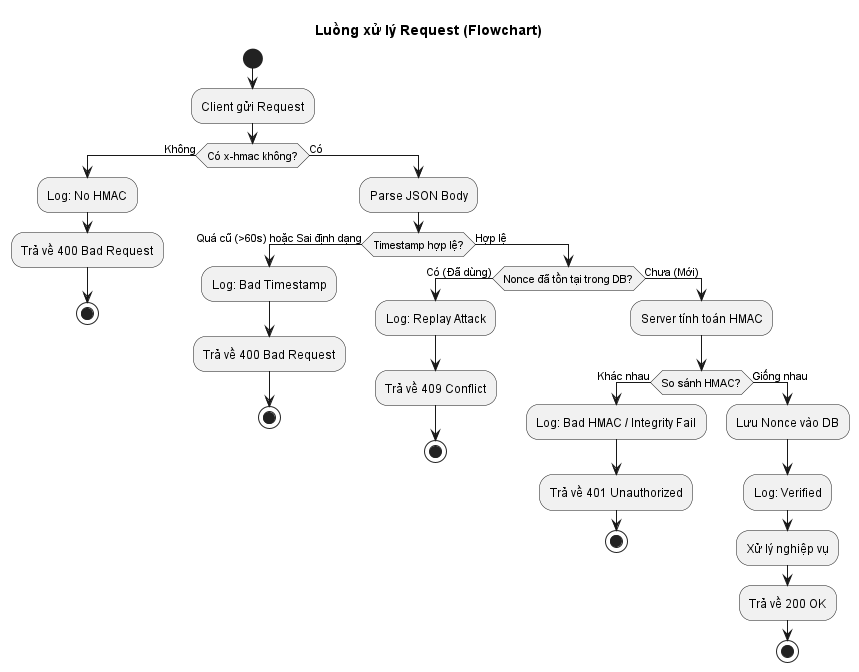

The diagram above was rendered by PlantUML. Its source (embedded in the PNG):
@startuml
title Luồng xử lý Request (Flowchart)

start
:Client gửi Request;
if (Có x-hmac không?) then (Không)
  :Log: No HMAC;
  :Trả về 400 Bad Request;
  stop
else (Có)
  :Parse JSON Body;
  if (Timestamp hợp lệ?) then (Quá cũ (>60s) hoặc Sai định dạng)
    :Log: Bad Timestamp;
    :Trả về 400 Bad Request;
    stop
  else (Hợp lệ)
    if (Nonce đã tồn tại trong DB?) then (Có (Đã dùng))
      :Log: Replay Attack;
      :Trả về 409 Conflict;
      stop
    else (Chưa (Mới))
      :Server tính toán HMAC;
      if (So sánh HMAC?) then (Khác nhau)
        :Log: Bad HMAC / Integrity Fail;
        :Trả về 401 Unauthorized;
        stop
      else (Giống nhau)
        :Lưu Nonce vào DB;
        :Log: Verified;
        :Xử lý nghiệp vụ;
        :Trả về 200 OK;
        stop
      endif
    endif
  endif
endif
@enduml